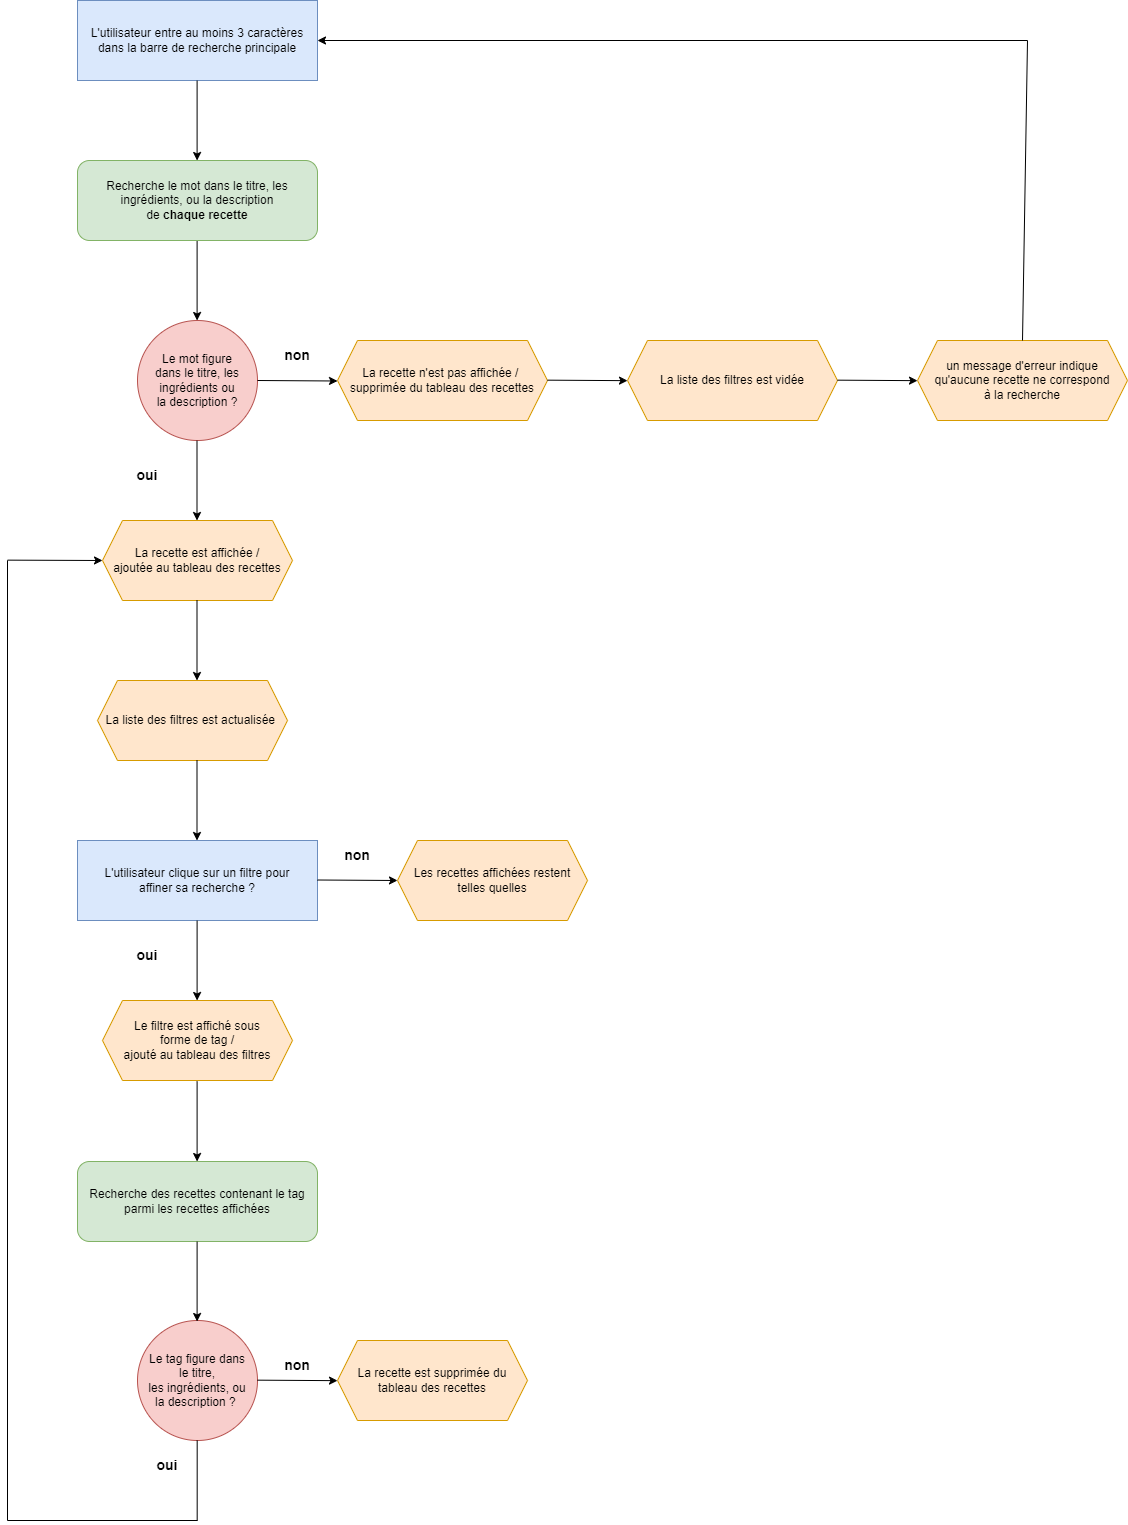

The diagram above was exported from draw.io. Its source (the exported page's mxGraphModel, read from the mxfile embedded in the PNG):
<mxGraphModel dx="4669" dy="1803" grid="1" gridSize="10" guides="1" tooltips="1" connect="1" arrows="1" fold="1" page="1" pageScale="1" pageWidth="1169" pageHeight="827" math="0" shadow="0">
  <root>
    <mxCell id="0" />
    <mxCell id="1" parent="0" />
    <mxCell id="g6beEZowlGTFlbzo3jG1-1" value="L'utilisateur entre au moins 3 caractères dans la barre de recherche principale" style="rounded=0;whiteSpace=wrap;html=1;fillColor=#dae8fc;strokeColor=#6c8ebf;" parent="1" vertex="1">
      <mxGeometry x="-1080" y="80" width="240" height="80" as="geometry" />
    </mxCell>
    <mxCell id="g6beEZowlGTFlbzo3jG1-4" value="Le mot figure &lt;br&gt;dans le titre, les ingrédients ou &lt;br&gt;la description&amp;nbsp;?" style="ellipse;whiteSpace=wrap;html=1;fillColor=#f8cecc;strokeColor=#b85450;" parent="1" vertex="1">
      <mxGeometry x="-1020" y="400" width="120" height="120" as="geometry" />
    </mxCell>
    <mxCell id="g6beEZowlGTFlbzo3jG1-5" value="" style="endArrow=classic;html=1;rounded=0;" parent="1" edge="1">
      <mxGeometry width="50" height="50" relative="1" as="geometry">
        <mxPoint x="-900" y="460" as="sourcePoint" />
        <mxPoint x="-820" y="460.5" as="targetPoint" />
      </mxGeometry>
    </mxCell>
    <mxCell id="g6beEZowlGTFlbzo3jG1-6" value="" style="endArrow=classic;html=1;rounded=0;" parent="1" edge="1">
      <mxGeometry width="50" height="50" relative="1" as="geometry">
        <mxPoint x="-960.5" y="520" as="sourcePoint" />
        <mxPoint x="-960.5" y="600" as="targetPoint" />
      </mxGeometry>
    </mxCell>
    <mxCell id="g6beEZowlGTFlbzo3jG1-7" value="" style="endArrow=classic;html=1;rounded=0;" parent="1" edge="1">
      <mxGeometry width="50" height="50" relative="1" as="geometry">
        <mxPoint x="-960.4" y="160" as="sourcePoint" />
        <mxPoint x="-960.4" y="240" as="targetPoint" />
      </mxGeometry>
    </mxCell>
    <mxCell id="g6beEZowlGTFlbzo3jG1-8" value="" style="endArrow=classic;html=1;rounded=0;" parent="1" edge="1">
      <mxGeometry x="-1" y="-252" width="50" height="50" relative="1" as="geometry">
        <mxPoint x="-960.4" y="320" as="sourcePoint" />
        <mxPoint x="-960.4" y="400" as="targetPoint" />
        <mxPoint x="223" y="-250" as="offset" />
      </mxGeometry>
    </mxCell>
    <mxCell id="g6beEZowlGTFlbzo3jG1-9" value="La recette est affichée /&lt;br&gt;ajoutée au tableau des recettes" style="shape=hexagon;perimeter=hexagonPerimeter2;whiteSpace=wrap;html=1;fixedSize=1;fillColor=#ffe6cc;strokeColor=#d79b00;" parent="1" vertex="1">
      <mxGeometry x="-1055" y="600" width="190" height="80" as="geometry" />
    </mxCell>
    <mxCell id="g6beEZowlGTFlbzo3jG1-11" value="oui" style="text;html=1;strokeColor=none;fillColor=none;align=center;verticalAlign=middle;whiteSpace=wrap;rounded=0;fontStyle=1;fontSize=14;" parent="1" vertex="1">
      <mxGeometry x="-1040" y="540" width="60" height="30" as="geometry" />
    </mxCell>
    <mxCell id="g6beEZowlGTFlbzo3jG1-12" value="&lt;font style=&quot;font-size: 14px;&quot;&gt;non&lt;/font&gt;" style="text;html=1;strokeColor=none;fillColor=none;align=center;verticalAlign=middle;whiteSpace=wrap;rounded=0;fontStyle=1" parent="1" vertex="1">
      <mxGeometry x="-890" y="420" width="60" height="30" as="geometry" />
    </mxCell>
    <mxCell id="g6beEZowlGTFlbzo3jG1-13" value="L'utilisateur clique sur un filtre pour &lt;br&gt;affiner sa recherche ?" style="rounded=0;whiteSpace=wrap;html=1;fillColor=#dae8fc;strokeColor=#6c8ebf;" parent="1" vertex="1">
      <mxGeometry x="-1080" y="920" width="240" height="80" as="geometry" />
    </mxCell>
    <mxCell id="g6beEZowlGTFlbzo3jG1-14" value="La liste des filtres est actualisée&amp;nbsp;" style="shape=hexagon;perimeter=hexagonPerimeter2;whiteSpace=wrap;html=1;fixedSize=1;fillColor=#ffe6cc;strokeColor=#d79b00;" parent="1" vertex="1">
      <mxGeometry x="-1060" y="760" width="190" height="80" as="geometry" />
    </mxCell>
    <mxCell id="g6beEZowlGTFlbzo3jG1-17" value="Recherche le mot dans le titre, les ingrédients, ou la description &lt;br&gt;de &lt;b&gt;chaque recette&lt;/b&gt;" style="rounded=1;whiteSpace=wrap;html=1;fillColor=#d5e8d4;strokeColor=#82b366;" parent="1" vertex="1">
      <mxGeometry x="-1080" y="240" width="240" height="80" as="geometry" />
    </mxCell>
    <mxCell id="g6beEZowlGTFlbzo3jG1-18" value="" style="endArrow=classic;html=1;rounded=0;" parent="1" edge="1">
      <mxGeometry x="-1" y="-95" width="50" height="50" relative="1" as="geometry">
        <mxPoint x="-960.5" y="680" as="sourcePoint" />
        <mxPoint x="-960.5" y="760" as="targetPoint" />
        <mxPoint as="offset" />
      </mxGeometry>
    </mxCell>
    <mxCell id="nc0PrxtWMejWjlRWJBwD-1" value="La recette n'est pas affichée /&amp;nbsp;&lt;br&gt;supprimée du tableau des recettes" style="shape=hexagon;perimeter=hexagonPerimeter2;whiteSpace=wrap;html=1;fixedSize=1;fillColor=#ffe6cc;strokeColor=#d79b00;" parent="1" vertex="1">
      <mxGeometry x="-820" y="420" width="210" height="80" as="geometry" />
    </mxCell>
    <mxCell id="nc0PrxtWMejWjlRWJBwD-4" value="" style="endArrow=classic;html=1;rounded=0;" parent="1" edge="1">
      <mxGeometry width="50" height="50" relative="1" as="geometry">
        <mxPoint x="-960.4999999999999" y="840" as="sourcePoint" />
        <mxPoint x="-960.4999999999999" y="920" as="targetPoint" />
      </mxGeometry>
    </mxCell>
    <mxCell id="nc0PrxtWMejWjlRWJBwD-10" value="La liste des filtres est vidée" style="shape=hexagon;perimeter=hexagonPerimeter2;whiteSpace=wrap;html=1;fixedSize=1;fillColor=#ffe6cc;strokeColor=#d79b00;" parent="1" vertex="1">
      <mxGeometry x="-530" y="420" width="210" height="80" as="geometry" />
    </mxCell>
    <mxCell id="nc0PrxtWMejWjlRWJBwD-11" value="" style="endArrow=classic;html=1;rounded=0;" parent="1" edge="1">
      <mxGeometry width="50" height="50" relative="1" as="geometry">
        <mxPoint x="-610" y="459.65999999999997" as="sourcePoint" />
        <mxPoint x="-530" y="460.15999999999997" as="targetPoint" />
      </mxGeometry>
    </mxCell>
    <mxCell id="nc0PrxtWMejWjlRWJBwD-12" value="un message d'erreur indique qu'aucune recette ne correspond &lt;br&gt;à la recherche" style="shape=hexagon;perimeter=hexagonPerimeter2;whiteSpace=wrap;html=1;fixedSize=1;fillColor=#ffe6cc;strokeColor=#d79b00;" parent="1" vertex="1">
      <mxGeometry x="-240" y="420" width="210" height="80" as="geometry" />
    </mxCell>
    <mxCell id="nc0PrxtWMejWjlRWJBwD-13" value="" style="endArrow=classic;html=1;rounded=0;" parent="1" edge="1">
      <mxGeometry width="50" height="50" relative="1" as="geometry">
        <mxPoint x="-320" y="459.6600000000001" as="sourcePoint" />
        <mxPoint x="-240" y="460.1600000000001" as="targetPoint" />
      </mxGeometry>
    </mxCell>
    <mxCell id="nc0PrxtWMejWjlRWJBwD-15" value="" style="endArrow=classic;html=1;rounded=0;entryX=1;entryY=0.5;entryDx=0;entryDy=0;" parent="1" target="g6beEZowlGTFlbzo3jG1-1" edge="1">
      <mxGeometry width="50" height="50" relative="1" as="geometry">
        <mxPoint x="-130" y="120" as="sourcePoint" />
        <mxPoint x="-700" y="109.79000000000002" as="targetPoint" />
      </mxGeometry>
    </mxCell>
    <mxCell id="nc0PrxtWMejWjlRWJBwD-16" value="" style="endArrow=none;html=1;rounded=0;fontSize=14;exitX=0.5;exitY=0;exitDx=0;exitDy=0;" parent="1" source="nc0PrxtWMejWjlRWJBwD-12" edge="1">
      <mxGeometry width="50" height="50" relative="1" as="geometry">
        <mxPoint x="-80" y="160" as="sourcePoint" />
        <mxPoint x="-130" y="120" as="targetPoint" />
      </mxGeometry>
    </mxCell>
    <mxCell id="nc0PrxtWMejWjlRWJBwD-17" value="Recherche des recettes contenant le tag parmi les recettes affichées" style="rounded=1;whiteSpace=wrap;html=1;fillColor=#d5e8d4;strokeColor=#82b366;" parent="1" vertex="1">
      <mxGeometry x="-1080" y="1241" width="240" height="80" as="geometry" />
    </mxCell>
    <mxCell id="nc0PrxtWMejWjlRWJBwD-18" value="Le filtre est affiché sous &lt;br&gt;forme de tag /&lt;br&gt;ajouté au tableau des filtres" style="shape=hexagon;perimeter=hexagonPerimeter2;whiteSpace=wrap;html=1;fixedSize=1;fillColor=#ffe6cc;strokeColor=#d79b00;" parent="1" vertex="1">
      <mxGeometry x="-1055" y="1080" width="190" height="80" as="geometry" />
    </mxCell>
    <mxCell id="nc0PrxtWMejWjlRWJBwD-19" value="" style="endArrow=classic;html=1;rounded=0;" parent="1" edge="1">
      <mxGeometry width="50" height="50" relative="1" as="geometry">
        <mxPoint x="-840" y="959.5" as="sourcePoint" />
        <mxPoint x="-760" y="960" as="targetPoint" />
      </mxGeometry>
    </mxCell>
    <mxCell id="nc0PrxtWMejWjlRWJBwD-20" value="" style="endArrow=classic;html=1;rounded=0;" parent="1" edge="1">
      <mxGeometry x="1" y="-112" width="50" height="50" relative="1" as="geometry">
        <mxPoint x="-960.4000000000002" y="1000" as="sourcePoint" />
        <mxPoint x="-960.4000000000002" y="1080" as="targetPoint" />
        <mxPoint x="93" y="110" as="offset" />
      </mxGeometry>
    </mxCell>
    <mxCell id="nc0PrxtWMejWjlRWJBwD-23" value="" style="endArrow=classic;html=1;rounded=0;entryX=0;entryY=0.5;entryDx=0;entryDy=0;" parent="1" edge="1" target="g6beEZowlGTFlbzo3jG1-9">
      <mxGeometry width="50" height="50" relative="1" as="geometry">
        <mxPoint x="-1149.9999999999998" y="639.64" as="sourcePoint" />
        <mxPoint x="-1069.9999999999998" y="640.14" as="targetPoint" />
      </mxGeometry>
    </mxCell>
    <mxCell id="nc0PrxtWMejWjlRWJBwD-24" value="" style="endArrow=none;html=1;rounded=0;fontSize=14;" parent="1" edge="1">
      <mxGeometry width="50" height="50" relative="1" as="geometry">
        <mxPoint x="-1150" y="1600" as="sourcePoint" />
        <mxPoint x="-1150" y="640" as="targetPoint" />
      </mxGeometry>
    </mxCell>
    <mxCell id="nc0PrxtWMejWjlRWJBwD-25" value="" style="endArrow=none;html=1;rounded=0;fontSize=14;" parent="1" edge="1">
      <mxGeometry width="50" height="50" relative="1" as="geometry">
        <mxPoint x="-1150" y="1600" as="sourcePoint" />
        <mxPoint x="-960" y="1600" as="targetPoint" />
      </mxGeometry>
    </mxCell>
    <mxCell id="nc0PrxtWMejWjlRWJBwD-27" value="Le tag figure dans &lt;br&gt;le titre, &lt;br&gt;les ingrédients, ou &lt;br&gt;la description ?&amp;nbsp;" style="ellipse;whiteSpace=wrap;html=1;fillColor=#f8cecc;strokeColor=#b85450;" parent="1" vertex="1">
      <mxGeometry x="-1020" y="1400" width="120" height="120" as="geometry" />
    </mxCell>
    <mxCell id="nc0PrxtWMejWjlRWJBwD-28" value="" style="endArrow=classic;html=1;rounded=0;" parent="1" edge="1">
      <mxGeometry x="-1" y="-252" width="50" height="50" relative="1" as="geometry">
        <mxPoint x="-960.4" y="1321" as="sourcePoint" />
        <mxPoint x="-960.4" y="1401" as="targetPoint" />
        <mxPoint x="223" y="-250" as="offset" />
      </mxGeometry>
    </mxCell>
    <mxCell id="nc0PrxtWMejWjlRWJBwD-29" value="" style="endArrow=classic;html=1;rounded=0;" parent="1" edge="1">
      <mxGeometry width="50" height="50" relative="1" as="geometry">
        <mxPoint x="-900" y="1459.66" as="sourcePoint" />
        <mxPoint x="-820" y="1460.1600000000003" as="targetPoint" />
      </mxGeometry>
    </mxCell>
    <mxCell id="nc0PrxtWMejWjlRWJBwD-30" value="&lt;font style=&quot;font-size: 14px;&quot;&gt;non&lt;/font&gt;" style="text;html=1;strokeColor=none;fillColor=none;align=center;verticalAlign=middle;whiteSpace=wrap;rounded=0;fontStyle=1" parent="1" vertex="1">
      <mxGeometry x="-890" y="1430" width="60" height="30" as="geometry" />
    </mxCell>
    <mxCell id="nc0PrxtWMejWjlRWJBwD-32" value="La recette est&amp;nbsp;supprimée du &lt;br&gt;tableau des recettes" style="shape=hexagon;perimeter=hexagonPerimeter2;whiteSpace=wrap;html=1;fixedSize=1;fillColor=#ffe6cc;strokeColor=#d79b00;" parent="1" vertex="1">
      <mxGeometry x="-820" y="1420" width="190" height="80" as="geometry" />
    </mxCell>
    <mxCell id="nc0PrxtWMejWjlRWJBwD-33" value="oui" style="text;html=1;strokeColor=none;fillColor=none;align=center;verticalAlign=middle;whiteSpace=wrap;rounded=0;fontStyle=1;fontSize=14;" parent="1" vertex="1">
      <mxGeometry x="-1020" y="1530" width="60" height="30" as="geometry" />
    </mxCell>
    <mxCell id="nc0PrxtWMejWjlRWJBwD-34" value="" style="endArrow=none;html=1;rounded=0;fontSize=14;" parent="1" edge="1">
      <mxGeometry x="-1" y="-63" width="50" height="50" relative="1" as="geometry">
        <mxPoint x="-960.32" y="1520" as="sourcePoint" />
        <mxPoint x="-960.32" y="1600" as="targetPoint" />
        <mxPoint x="43" y="-60" as="offset" />
      </mxGeometry>
    </mxCell>
    <mxCell id="nc0PrxtWMejWjlRWJBwD-35" value="&lt;font style=&quot;font-size: 14px;&quot;&gt;non&lt;/font&gt;" style="text;html=1;strokeColor=none;fillColor=none;align=center;verticalAlign=middle;whiteSpace=wrap;rounded=0;fontStyle=1" parent="1" vertex="1">
      <mxGeometry x="-830" y="920" width="60" height="30" as="geometry" />
    </mxCell>
    <mxCell id="nc0PrxtWMejWjlRWJBwD-36" value="oui" style="text;html=1;strokeColor=none;fillColor=none;align=center;verticalAlign=middle;whiteSpace=wrap;rounded=0;fontStyle=1;fontSize=14;" parent="1" vertex="1">
      <mxGeometry x="-1040" y="1020" width="60" height="30" as="geometry" />
    </mxCell>
    <mxCell id="nc0PrxtWMejWjlRWJBwD-37" value="" style="endArrow=classic;html=1;rounded=0;" parent="1" edge="1">
      <mxGeometry x="-1" y="-252" width="50" height="50" relative="1" as="geometry">
        <mxPoint x="-960.4" y="1161" as="sourcePoint" />
        <mxPoint x="-960.4" y="1241" as="targetPoint" />
        <mxPoint x="223" y="-250" as="offset" />
      </mxGeometry>
    </mxCell>
    <mxCell id="nc0PrxtWMejWjlRWJBwD-38" value="Les recettes affichées restent &lt;br&gt;telles quelles" style="shape=hexagon;perimeter=hexagonPerimeter2;whiteSpace=wrap;html=1;fixedSize=1;fillColor=#ffe6cc;strokeColor=#d79b00;" parent="1" vertex="1">
      <mxGeometry x="-760" y="920" width="190" height="80" as="geometry" />
    </mxCell>
  </root>
</mxGraphModel>